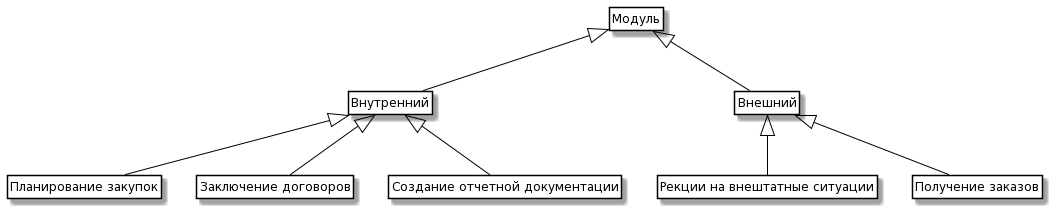

The diagram above was rendered by PlantUML. Its source (embedded in the PNG):
@startuml
skinparam class {
	BackgroundColor White
	ArrowColor Black
	BorderColor Black
}
class Modules as "Модуль"
class In as "Внутренний"
class Out as "Внешний"

class Prepare as "Планирование закупок"
class Result as "Заключение договоров"
class Docs as "Создание отчетной документации"

class Reaction as "Рекции на внештатные ситуации"
class Definition as "Получение заказов"


Modules<|-- In
Modules<|-- Out

In<|-- Prepare
In<|-- Result
In<|-- Docs 

Out<|-- Reaction
Out<|-- Definition

hide members
hide circle
hide methods
@enduml